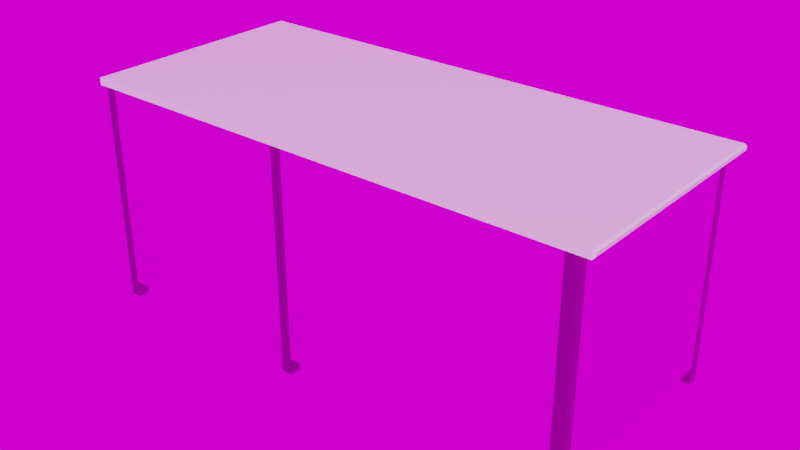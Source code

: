 # Source: desk.blend  (saved by Blender 2.93.20; exported with 4.5.12 LTS)
import bpy
from mathutils import Matrix  # noqa: F401  (used for matrix-valued properties, if any)

bpy.ops.wm.read_factory_settings(use_empty=True)
scene = bpy.context.scene
scene.name = 'Scene'

# ---- collections
col_collection = bpy.data.collections.new('Collection'); scene.collection.children.link(col_collection)

# ---- images (referenced by path relative to the original .blend; pixels are not part of the script)
import os
ASSET_DIR = os.environ.get("B2B_ASSET_DIR", "")  # directory of the original .blend (textures are referenced by path, not embedded)
HERE = os.path.dirname(os.path.abspath(__file__))  # packed textures are extracted next to this script under _unpacked/

def load_image(name, relpath, width, height, colorspace="sRGB"):
    """Load a texture the original file referenced (path relative to the .blend, or extracted next to this script)."""
    p = next((c for c in (os.path.join(HERE, relpath), os.path.join(ASSET_DIR, relpath)) if relpath and os.path.exists(c)), "")
    if p:
        img = bpy.data.images.load(p, check_existing=True)
        img.name = name
    else:  # same state as the original file: an image datablock whose file is absent (Cycles renders it pink)
        img = bpy.data.images.new(name, width, height)
        img.source = "FILE"
        img.filepath = "//" + (relpath or name)
    img.colorspace_settings.name = colorspace
    return img
img_desk_drawers = load_image('Desk-Drawers', 'desk_drawers_tex.png', 1024, 1024, 'sRGB')
img_cyclorama_hard_light_4k_exr = load_image('cyclorama_hard_light_4k.exr', 'cyclorama_hard_light_4k.exr', 1024, 1024, 'Linear Rec.709')

# ---- materials (node trees are filled in below, after node groups)
mat_desk_painted_metal = bpy.data.materials.new('Desk-Painted_Metal')
mat_desk_painted_metal.alpha_threshold = 0.0
mat_desk_painted_metal.line_color = (0.0, 0.0, 0.0, 1.0)
mat_desk_metal = bpy.data.materials.new('Desk-Metal')
mat_desk_top = bpy.data.materials.new('Desk-Top')

# ---- material node trees
mat_desk_painted_metal.use_nodes = True; mat_desk_painted_metal.node_tree.nodes.clear()
_N = mat_desk_painted_metal.node_tree.nodes; _L = mat_desk_painted_metal.node_tree.links
n0 = _N.new('ShaderNodeOutputMaterial'); n0.name = 'Material Output'; n0.location = (300, 300)
n1 = _N.new('ShaderNodeMapping'); n1.name = 'Mapping.002'; n1.location = (-645, 209)
n1.width = 240
n2 = _N.new('ShaderNodeTexCoord'); n2.name = 'Texture Coordinate.002'; n2.location = (-845, 192)
n3 = _N.new('ShaderNodeTexImage'); n3.name = 'Image Texture.002'; n3.location = (-305, 191)
n3.image = img_desk_drawers
n4 = _N.new('ShaderNodeBsdfPrincipled'); n4.name = 'Principled BSDF'; n4.location = (10, 300)
n4.distribution = 'GGX'
n4.subsurface_method = 'BURLEY'
n4.inputs[1].default_value = 1.0
n4.inputs[2].default_value = 0.3625
n4.inputs[3].default_value = 1.45
n4.inputs[27].default_value = (0.0, 0.0, 0.0, 1.0)
n4.inputs[28].default_value = 1.0
_L.new(n4.outputs[0], n0.inputs[0])
_L.new(n1.outputs[0], n3.inputs[0])
_L.new(n2.outputs[2], n1.inputs[0])
_L.new(n3.outputs[0], n4.inputs[0])
n0.is_active_output = True
mat_desk_metal.use_nodes = True; mat_desk_metal.node_tree.nodes.clear()
_N = mat_desk_metal.node_tree.nodes; _L = mat_desk_metal.node_tree.links
n0 = _N.new('ShaderNodeBsdfPrincipled'); n0.name = 'Principled BSDF'; n0.location = (10, 300)
n0.distribution = 'GGX'
n0.subsurface_method = 'BURLEY'
n0.inputs[0].default_value = (0.2883, 0.2883, 0.2883, 1.0)
n0.inputs[1].default_value = 1.0
n0.inputs[2].default_value = 0.08333
n0.inputs[3].default_value = 1.45
n0.inputs[15].default_value = 0.1833
n0.inputs[16].default_value = 0.7792
n0.inputs[27].default_value = (0.0, 0.0, 0.0, 1.0)
n0.inputs[28].default_value = 1.0
n1 = _N.new('ShaderNodeOutputMaterial'); n1.name = 'Material Output'; n1.location = (300, 300)
_L.new(n0.outputs[0], n1.inputs[0])
n1.is_active_output = True
mat_desk_top.use_nodes = True; mat_desk_top.node_tree.nodes.clear()
_N = mat_desk_top.node_tree.nodes; _L = mat_desk_top.node_tree.links
n0 = _N.new('ShaderNodeBsdfPrincipled'); n0.name = 'Principled BSDF'; n0.location = (10, 300)
n0.distribution = 'GGX'
n0.subsurface_method = 'BURLEY'
n0.inputs[2].default_value = 0.1042
n0.inputs[3].default_value = 1.45
n0.inputs[27].default_value = (0.0, 0.0, 0.0, 1.0)
n0.inputs[28].default_value = 1.0
n1 = _N.new('ShaderNodeOutputMaterial'); n1.name = 'Material Output'; n1.location = (300, 300)
_L.new(n0.outputs[0], n1.inputs[0])
n1.is_active_output = True

# ---- world
world_easyhdr = bpy.data.worlds.new('EasyHDR'); scene.world = world_easyhdr
world_easyhdr.use_nodes = True; world_easyhdr.node_tree.nodes.clear()
_N = world_easyhdr.node_tree.nodes; _L = world_easyhdr.node_tree.links
n0 = _N.new('ShaderNodeTexCoord'); n0.name = 'Texture Coordinate'; n0.location = (130, 252)
n1 = _N.new('ShaderNodeMapping'); n1.name = 'Mapping'; n1.location = (310, 252)
n2 = _N.new('ShaderNodeTexEnvironment'); n2.name = 'Environment'; n2.location = (680, 252)
n2.image = img_cyclorama_hard_light_4k_exr
n3 = _N.new('ShaderNodeBackground'); n3.name = 'Background'; n3.location = (1500, 252)
n4 = _N.new('ShaderNodeGamma'); n4.name = 'Gamma'; n4.location = (960, 350)
n5 = _N.new('ShaderNodeHueSaturation'); n5.name = 'Saturation'; n5.location = (1120, 350)
n6 = _N.new('ShaderNodeMix'); n6.name = 'Mix'; n6.location = (1290, 350)
n6.data_type = 'RGBA'
n6.blend_type = 'MULTIPLY'
n6.inputs[0].default_value = 0.0
n7 = _N.new('ShaderNodeMath'); n7.name = 'Math_multiply'; n7.location = (960, 100)
n7.operation = 'MULTIPLY'
n7.inputs[1].default_value = 0.0
n7.inputs[2].default_value = 0.0
n8 = _N.new('ShaderNodeMath'); n8.name = 'Math_divide'; n8.location = (1120, 100)
n8.operation = 'DIVIDE'
n8.inputs[1].default_value = 100.0
n8.inputs[2].default_value = 0.0
n9 = _N.new('ShaderNodeMath'); n9.name = 'Math_add'; n9.location = (1290, 100)
n9.inputs[1].default_value = 1.0
n9.inputs[2].default_value = 0.0
n10 = _N.new('ShaderNodeOutputWorld'); n10.name = 'World Output'; n10.location = (1660, 252)
_L.new(n0.outputs[0], n1.inputs[0])
_L.new(n1.outputs[0], n2.inputs[0])
_L.new(n2.outputs[0], n4.inputs[0])
_L.new(n4.outputs[0], n5.inputs[4])
_L.new(n5.outputs[0], n6.inputs[6])
_L.new(n2.outputs[0], n7.inputs[0])
_L.new(n7.outputs[0], n8.inputs[0])
_L.new(n8.outputs[0], n9.inputs[0])
_L.new(n9.outputs[0], n3.inputs[1])
_L.new(n6.outputs[2], n3.inputs[0])
_L.new(n3.outputs[0], n10.inputs[0])
n10.is_active_output = True
world_easyhdr.use_sun_shadow = False
world_easyhdr.sun_shadow_jitter_overblur = 0.0

# ---- meshes
me_cube_001 = bpy.data.meshes.new('Cube.001')
me_cube_001.from_pydata([(-2.248, 2.0, -0.05), (-0.2477, 2.0, -0.05), (-2.248, -4.768e-07, -0.05), (-0.2477, -2.384e-07, -0.05), (-0.3477, -2.384e-07, -0.05), (-0.3477, 2.0, -0.05), (-2.153, 2.0, -0.05), (-2.153, -4.768e-07, -0.05), (-2.248, 0.1, -0.05), (-0.2477, 0.1, -0.05), (-0.3477, 0.1, -0.05), (-2.153, 0.1, -0.05), (-0.2477, 1.905, -0.05), (-2.248, 1.905, -0.05), (-0.3477, 1.905, -0.05), (-2.153, 1.905, -0.05), (-0.2477, -2.384e-07, 0.1), (-0.3477, 2.0, 0.1), (-0.3477, -2.384e-07, 0.1), (-2.153, 2.0, 0.1), (-2.153, -4.768e-07, 0.1), (-2.248, 0.1, 0.1), (-0.2477, 0.1, 0.1), (-0.2477, 1.905, 0.1), (-2.248, 1.905, 0.1), (-0.2477, -2.384e-07, 1.905), (-2.248, 2.0, 1.905), (-0.2477, 2.0, 1.905), (-2.248, -4.768e-07, 1.905), (-0.3477, 2.0, 1.905), (-0.3477, -2.384e-07, 1.905), (-2.153, 2.0, 1.905), (-2.153, -4.768e-07, 1.905), (-2.248, 0.1, 1.905), (-0.2477, 0.1, 1.905), (-0.2477, 1.905, 1.905), (-2.248, 1.905, 1.905), (-0.3477, 1.905, 0.1), (-0.3477, 0.1, 0.1), (-2.153, 1.905, 0.1), (-2.153, 0.1, 0.1), (2.252, 2.0, -0.05), (2.252, 0.0, -0.05), (2.152, 0.0, -0.05), (2.152, 2.0, -0.05), (2.252, 0.1, -0.05), (2.152, 0.1, -0.05), (2.252, 1.905, -0.05), (2.152, 1.905, -0.05), (2.152, 0.0, 0.1), (2.252, 0.1, 0.1), (2.252, 1.905, 0.1), (2.252, 2.0, 1.905), (-0.2477, 2.0, -0.05), (2.152, 2.0, 1.905), (2.152, 0.0, 1.905), (-2.248, 2.0, -0.05), (2.252, 0.1, 1.905), (2.252, 1.905, 1.905), (2.152, 1.905, 0.1), (2.152, 0.1, 0.1), (2.152, 0.1, 1.905), (2.152, 1.905, 1.905), (2.252, 0.0, 1.905), (2.352, 0.01682, 1.922), (2.336, 0.0, 1.905), (2.352, 0.01682, 1.951), (2.336, -1.706e-09, 1.968), (-2.331, -4.751e-07, 1.968), (-2.348, 0.01682, 1.951), (-2.348, 0.01682, 1.922), (-2.331, -4.768e-07, 1.905), (2.336, 2.1, 1.951), (2.336, 2.083, 1.968), (2.352, 2.083, 1.951), (2.352, 2.083, 1.922), (2.336, 2.083, 1.905), (2.336, 2.1, 1.922), (-2.331, 2.1, 1.951), (-2.348, 2.083, 1.951), (-2.331, 2.083, 1.968), (-2.348, 2.083, 1.922), (-2.331, 2.1, 1.922), (-2.331, 2.083, 1.905), (-2.248, -4.768e-07, -0.05), (-0.2477, -2.384e-07, -0.05), (-0.3477, -2.384e-07, -0.05), (-0.3477, 2.0, -0.05), (-2.153, 2.0, -0.05), (-2.153, -4.768e-07, -0.05), (-2.248, 0.1, -0.05), (-0.2477, 0.1, -0.05), (-0.3477, 0.1, -0.05), (-2.153, 0.1, -0.05), (-0.2477, 1.905, -0.05), (-2.248, 1.905, -0.05), (-0.3477, 1.905, -0.05), (-2.153, 1.905, -0.05), (-0.2477, -2.384e-07, 0.1), (-0.3477, 2.0, 0.1), (-0.3477, -2.384e-07, 0.1), (-2.153, 2.0, 0.1), (-2.153, -4.768e-07, 0.1), (-2.248, 0.1, 0.1), (-0.2477, 0.1, 0.1), (-0.2477, 1.905, 0.1), (-2.248, 1.905, 0.1), (-0.2477, -2.384e-07, 1.905), (-2.248, 2.0, 1.905), (-0.2477, 2.0, 1.905), (-2.248, -4.768e-07, 1.905), (-0.3477, 2.0, 1.905), (-0.3477, -2.384e-07, 1.905), (-2.153, 2.0, 1.905), (-2.153, -4.768e-07, 1.905), (-2.248, 0.1, 1.905), (-0.2477, 0.1, 1.905), (-0.2477, 1.905, 1.905), (-2.248, 1.905, 1.905), (-0.3477, 1.905, 0.1), (-0.3477, 0.1, 0.1), (-2.153, 1.905, 0.1), (-2.153, 0.1, 0.1), (2.252, 2.0, -0.05), (2.252, 0.0, -0.05), (2.152, 0.0, -0.05), (2.152, 2.0, -0.05), (2.252, 0.1, -0.05), (2.152, 0.1, -0.05), (2.252, 1.905, -0.05), (2.152, 1.905, -0.05), (2.152, 0.0, 0.1), (2.252, 0.1, 0.1), (2.252, 1.905, 0.1), (2.252, 2.0, 1.905), (2.152, 2.0, 1.905), (2.152, 0.0, 1.905), (2.252, 0.1, 1.905), (2.252, 1.905, 1.905), (2.152, 1.905, 0.1), (2.152, 0.1, 0.1), (2.152, 0.1, 1.905), (2.152, 1.905, 1.905), (2.252, 0.0, 1.905), (2.352, 0.01682, 1.922), (2.336, 0.0, 1.905), (2.352, 0.01682, 1.951), (2.336, -1.706e-09, 1.968), (-2.331, -4.751e-07, 1.968), (-2.348, 0.01682, 1.951), (-2.348, 0.01682, 1.922), (-2.331, -4.768e-07, 1.905), (2.336, 2.1, 1.951), (2.336, 2.083, 1.968), (2.352, 2.083, 1.951), (2.352, 2.083, 1.922), (2.336, 2.083, 1.905), (2.336, 2.1, 1.922), (-2.331, 2.1, 1.951), (-2.348, 2.083, 1.951), (-2.331, 2.083, 1.968), (-2.348, 2.083, 1.922), (-2.331, 2.1, 1.922), (-2.331, 2.083, 1.905)], [(34, 25), (0, 56), (1, 53), (55, 61), (58, 62), (57, 61), (2, 84), (3, 85), (4, 86), (5, 87), (6, 88), (7, 89), (8, 90), (9, 91), (10, 92), (11, 93), (12, 94), (13, 95), (14, 96), (15, 97), (16, 98), (17, 99), (18, 100), (19, 101), (20, 102), (21, 103), (22, 104), (23, 105), (24, 106), (25, 107), (26, 108), (27, 109), (28, 110), (29, 111), (30, 112), (31, 113), (32, 114), (33, 115), (34, 116), (35, 117), (36, 118), (37, 119), (38, 120), (39, 121), (40, 122), (41, 123), (42, 124), (43, 125), (44, 126), (45, 127), (46, 128), (47, 129), (48, 130), (49, 131), (50, 132), (51, 133), (52, 134), (54, 135), (55, 136), (57, 137), (58, 138), (59, 139), (60, 140), (61, 141), (62, 142), (63, 143), (64, 144), (65, 145), (66, 146), (67, 147), (68, 148), (69, 149), (70, 150), (71, 151), (72, 152), (73, 153), (74, 154), (75, 155), (76, 156), (77, 157), (78, 158), (79, 159), (80, 160), (81, 161), (82, 162), (83, 163)], [(14, 5, 1, 12), (23, 37, 14, 12), (13, 0, 6, 15), (2, 8, 11, 7), (17, 5, 14, 37), (4, 10, 9, 3), (41, 52, 58, 51, 47), (55, 25, 16, 49), (39, 24, 13, 15), (19, 39, 15, 6), (20, 7, 11, 40), (40, 11, 8, 21), (17, 29, 27, 1, 5), (10, 4, 18, 38), (16, 25, 30, 18, 4, 3), (22, 9, 10, 38), (24, 36, 26, 0, 13), (20, 32, 28, 2, 7), (37, 23, 22, 38, 18, 20, 40, 21, 24, 39, 19, 17), (9, 22, 16, 3), (21, 33, 36, 24), (23, 35, 34, 22), (18, 30, 32, 20), (19, 31, 29, 17), (0, 26, 31, 19, 6), (48, 44, 41, 47), (51, 59, 48, 47), (43, 46, 45, 42), (2, 28, 33, 21, 8), (42, 63, 55, 49, 43), (46, 43, 49, 60), (50, 45, 46, 60), (44, 54, 52, 41), (54, 44, 48, 59, 62), (51, 58, 57, 50), (60, 49, 16, 22), (59, 51, 50, 60), (59, 60, 61, 62), (22, 34, 61, 60), (1, 27, 35, 23, 12), (52, 76, 65, 63), (68, 71, 28, 32, 30, 25, 55, 63, 65, 67), (83, 26, 28, 71), (69, 79, 81, 70), (50, 57, 63, 42, 45), (77, 82, 78, 72), (67, 73, 80, 68), (72, 73, 74), (75, 76, 77), (78, 79, 80), (81, 82, 83), (64, 66, 67, 65), (69, 70, 71, 68), (74, 75, 77, 72), (78, 82, 81, 79), (82, 77, 76, 83), (66, 74, 73, 67), (70, 81, 83, 71), (79, 69, 68, 80), (65, 76, 75, 64), (80, 73, 72, 78), (66, 64, 75, 74), (27, 29, 31, 26, 83, 76, 52, 54, 62, 61, 34, 35)])
me_cube_001.polygons.foreach_set('material_index', [1, 1, 1, 1, 1, 1, 1, 0, 1, 1, 1, 1, 1, 1, 1, 1, 1, 1, 0, 1, 0, 0, 0, 0, 1, 1, 1, 1, 1, 1, 1, 1, 1, 1, 0, 0, 0, 0, 0, 1, 2, 2, 2, 2, 1, 2, 2, 2, 2, 2, 2, 2, 2, 2, 2, 2, 2, 2, 2, 2, 2, 2, 2])
_uv = me_cube_001.uv_layers.new(name='UVMap')
_uv.uv.foreach_set('vector', [0.494, 0.5792, 0.5051, 0.5792, 0.5051, 0.5908, 0.494, 0.5908, 0.7818, 0.5149, 0.7934, 0.5149, 0.7934, 0.5323, 0.7818, 0.5323, 0.5173, 0.5676, 0.5173, 0.5786, 0.5063, 0.5786, 0.5063, 0.5676, 0.5056, 0.5786, 0.494, 0.5786, 0.494, 0.5676, 0.5056, 0.5676, 0.7683, 0.8337, 0.7508, 0.8337, 0.7508, 0.8227, 0.7683, 0.8227, 0.5056, 0.567, 0.494, 0.567, 0.494, 0.5554, 0.5056, 0.5554, 0.2377, 0.5019, 0.4647, 0.5019, 0.4647, 0.513, 0.2551, 0.513, 0.2377, 0.513, 0.2298, 0.3364, 0.2299, 0.6157, 0.01615, 0.6165, 0.01797, 0.3356, 0.9803, 0.09462, 0.9803, 0.0836, 0.9977, 0.0836, 0.9977, 0.09462, 0.7683, 0.6242, 0.7683, 0.6352, 0.7508, 0.6352, 0.7508, 0.6242, 0.02279, 0.833, 0.005586, 0.8334, 0.005334, 0.8219, 0.02254, 0.8216, 0.9803, 0.2821, 0.9977, 0.2821, 0.9977, 0.2931, 0.9803, 0.2931, 0.7683, 0.8337, 0.9778, 0.8337, 0.9778, 0.8454, 0.7508, 0.8454, 0.7508, 0.8337, -0.001571, 0.6402, -0.001598, 0.6284, 0.01617, 0.6283, 0.0162, 0.6402, 0.01615, 0.6165, 0.2299, 0.6157, 0.2299, 0.6286, 0.01617, 0.6283, -0.001598, 0.6284, -0.001626, 0.6165, 0.5056, 0.5252, 0.5056, 0.5426, 0.494, 0.5426, 0.494, 0.5252, 0.9803, 0.0836, 0.7708, 0.0836, 0.7708, 0.07257, 0.9977, 0.07257, 0.9977, 0.0836, 0.02279, 0.833, 0.23, 0.8287, 0.2301, 0.8394, 0.005824, 0.8443, 0.005586, 0.8334, 0.4583, 0.7457, 0.4699, 0.7457, 0.4699, 0.9553, 0.4583, 0.9553, 0.4583, 0.9669, 0.2487, 0.9669, 0.2487, 0.9553, 0.2377, 0.9553, 0.2377, 0.7457, 0.2487, 0.7457, 0.2487, 0.7347, 0.4583, 0.7347, -0.001653, 0.6047, 0.01612, 0.6046, 0.01615, 0.6165, -0.001626, 0.6165, 0.9803, 0.2931, 0.7708, 0.2931, 0.7708, 0.0836, 0.9803, 0.0836, 0.7818, 0.5149, 0.7818, 0.3054, 0.9914, 0.3054, 0.9914, 0.5149, 0.01617, 0.6283, 0.2299, 0.6286, 0.23, 0.8287, 0.02279, 0.833, 0.7683, 0.6242, 0.9778, 0.6242, 0.9778, 0.8337, 0.7683, 0.8337, 0.7508, 0.6132, 0.9778, 0.6132, 0.9778, 0.6242, 0.7683, 0.6242, 0.7508, 0.6242, 0.5173, 0.5792, 0.5173, 0.5903, 0.5057, 0.5903, 0.5057, 0.5792, 0.2551, 0.513, 0.2551, 0.5246, 0.2377, 0.5246, 0.2377, 0.513, 0.494, 0.5548, 0.494, 0.5432, 0.5056, 0.5432, 0.5056, 0.5548, 0.9977, 0.3048, 0.7708, 0.3048, 0.7708, 0.2931, 0.9803, 0.2931, 0.9977, 0.2931, 0.00042, 0.3238, 0.2298, 0.3247, 0.2298, 0.3364, 0.01797, 0.3356, 0.0003721, 0.3355, 0.0003241, 0.3472, 0.0003721, 0.3355, 0.01797, 0.3356, 0.01792, 0.3473, 0.2551, 0.7225, 0.2377, 0.7225, 0.2377, 0.7109, 0.2551, 0.7109, 0.2377, 0.5356, 0.4647, 0.5356, 0.4647, 0.5472, 0.2377, 0.5472, 0.4647, 0.5356, 0.2377, 0.5356, 0.2377, 0.5246, 0.2551, 0.5246, 0.4647, 0.5246, 0.2551, 0.513, 0.4647, 0.513, 0.4647, 0.7225, 0.2551, 0.7225, 0.4934, 0.5936, 0.4818, 0.5936, 0.4818, 0.315, 0.4934, 0.315, 0.5056, 0.5246, 0.494, 0.5246, 0.494, 0.315, 0.5056, 0.315, 0.2551, 0.5246, 0.2551, 0.315, 0.4647, 0.315, 0.4647, 0.5246, 0.5407, 0.6132, 0.7502, 0.6132, 0.7502, 0.8918, 0.5407, 0.8918, 0.7708, 0.5323, 0.7708, 0.3054, 0.7818, 0.3054, 0.7818, 0.5149, 0.7818, 0.5323, 0.5165, 0.3247, 0.5262, 0.315, 0.5262, 0.5569, 0.5165, 0.5569, 0.2371, 0.8486, 0.2301, 0.8486, 0.2301, 0.8394, 0.23, 0.8287, 0.2299, 0.6286, 0.2299, 0.6157, 0.2298, 0.3364, 0.2298, 0.3247, 0.2298, 0.315, 0.2371, 0.315, 0.5159, 0.5569, 0.5063, 0.5472, 0.5063, 0.315, 0.5159, 0.315, 0.5338, 0.3175, 0.5338, 0.52, 0.5303, 0.52, 0.5303, 0.3175, 0.2551, 0.7225, 0.4647, 0.7225, 0.4647, 0.7341, 0.2377, 0.7341, 0.2377, 0.7225, 0.4759, 0.3151, 0.4759, 0.6196, 0.4706, 0.6196, 0.4706, 0.3151, 0.5401, 0.07257, 0.5401, 0.3144, -0.001653, 0.3144, -0.001653, 0.07257, 0.509, 0.5633, 0.5076, 0.5657, 0.5063, 0.5633, 0.5063, 0.5599, 0.5076, 0.5575, 0.509, 0.5599, 0.5096, 0.5633, 0.5124, 0.5633, 0.511, 0.5657, 0.5124, 0.5599, 0.5096, 0.5599, 0.511, 0.5575, 0.513, 0.5629, 0.513, 0.5594, 0.5157, 0.5575, 0.5157, 0.5648, 0.5179, 0.5846, 0.5179, 0.5812, 0.5206, 0.5792, 0.5206, 0.5866, 0.5063, 0.5633, 0.5063, 0.5599, 0.509, 0.5599, 0.509, 0.5633, 0.5096, 0.5633, 0.5096, 0.5599, 0.5124, 0.5599, 0.5124, 0.5633, 0.4759, 0.6196, 0.4759, 0.3151, 0.4812, 0.315, 0.4812, 0.6195, 0.5303, 0.5231, 0.5303, 0.7256, 0.5268, 0.7256, 0.5268, 0.5214, 0.5303, 0.3175, 0.5303, 0.52, 0.5268, 0.52, 0.5268, 0.3159, 0.5338, 0.52, 0.5338, 0.3175, 0.5374, 0.315, 0.5374, 0.52, 0.5374, 0.5206, 0.5374, 0.7256, 0.5338, 0.7256, 0.5338, 0.5231, 0.4653, 0.6197, 0.4653, 0.3151, 0.4706, 0.3151, 0.4706, 0.6196, 0.5303, 0.5231, 0.5338, 0.5231, 0.5338, 0.7256, 0.5303, 0.7256, 0.7606, 0.3136, 0.757, 0.3019, 0.7602, 0.09304, 0.7604, 0.08204, 0.7702, 0.07257, 0.7702, 0.6126, 0.7606, 0.6029, 0.7606, 0.5914, 0.7496, 0.5914, 0.5407, 0.5914, 0.5407, 0.3136, 0.7496, 0.3136])
me_cube_001.materials.append(mat_desk_painted_metal)
me_cube_001.materials.append(mat_desk_metal)
me_cube_001.materials.append(mat_desk_top)
me_cube_001.use_remesh_preserve_volume = False
me_cube_001.use_remesh_preserve_attributes = False
me_cube_001.use_mirror_vertex_groups = False
me_cube_001.update()

# ---- objects
ob_desk = bpy.data.objects.new('Desk', me_cube_001)

# ---- transforms, parenting, visibility, modifiers, constraints
ob_desk.location = (0.0, 0.0, 0.0)
ob_desk.lock_rotations_4d = False
ob_desk.empty_display_type = 'ARROWS'
ob_desk.lineart.crease_threshold = 0.0

# ---- collection membership
col_collection.objects.link(ob_desk)

# ---- scene / render settings (as saved in the file)
scene.frame_start = 1; scene.frame_end = 250; scene.frame_set(1)
scene.render.engine = 'CYCLES'
scene.cycles.use_denoising = False
scene.cycles.samples = 128
scene.cycles.sampling_pattern = 'TABULATED_SOBOL'
scene.cycles.use_adaptive_sampling = False
scene.cycles.use_light_tree = False
scene.view_settings.view_transform = 'Filmic'
bpy.context.view_layer.update()

# ---- added for rendering (the .blend has no active camera and no usable light): camera, sun
cam_auto = bpy.data.cameras.new('AutoCamera')
cam_auto.lens = 50.0
cam_auto.sensor_width = 36.0
cam_auto.clip_end = 1000.0
ob_auto_camera = bpy.data.objects.new('AutoCamera', cam_auto)
scene.collection.objects.link(ob_auto_camera)
ob_auto_camera.location = (5.1182, -5.08904, 5.05183)
ob_auto_camera.rotation_euler = (1.09748, -7.21219e-08, 0.694738)
scene.camera = ob_auto_camera
light_auto_sun = bpy.data.lights.new('AutoSun', 'SUN')
light_auto_sun.energy = 3.0
light_auto_sun.angle = 0.0523599
ob_auto_sun = bpy.data.objects.new('AutoSun', light_auto_sun)
scene.collection.objects.link(ob_auto_sun)
ob_auto_sun.rotation_euler = (0.872665, 0.174533, 0.523599)
bpy.context.view_layer.update()
